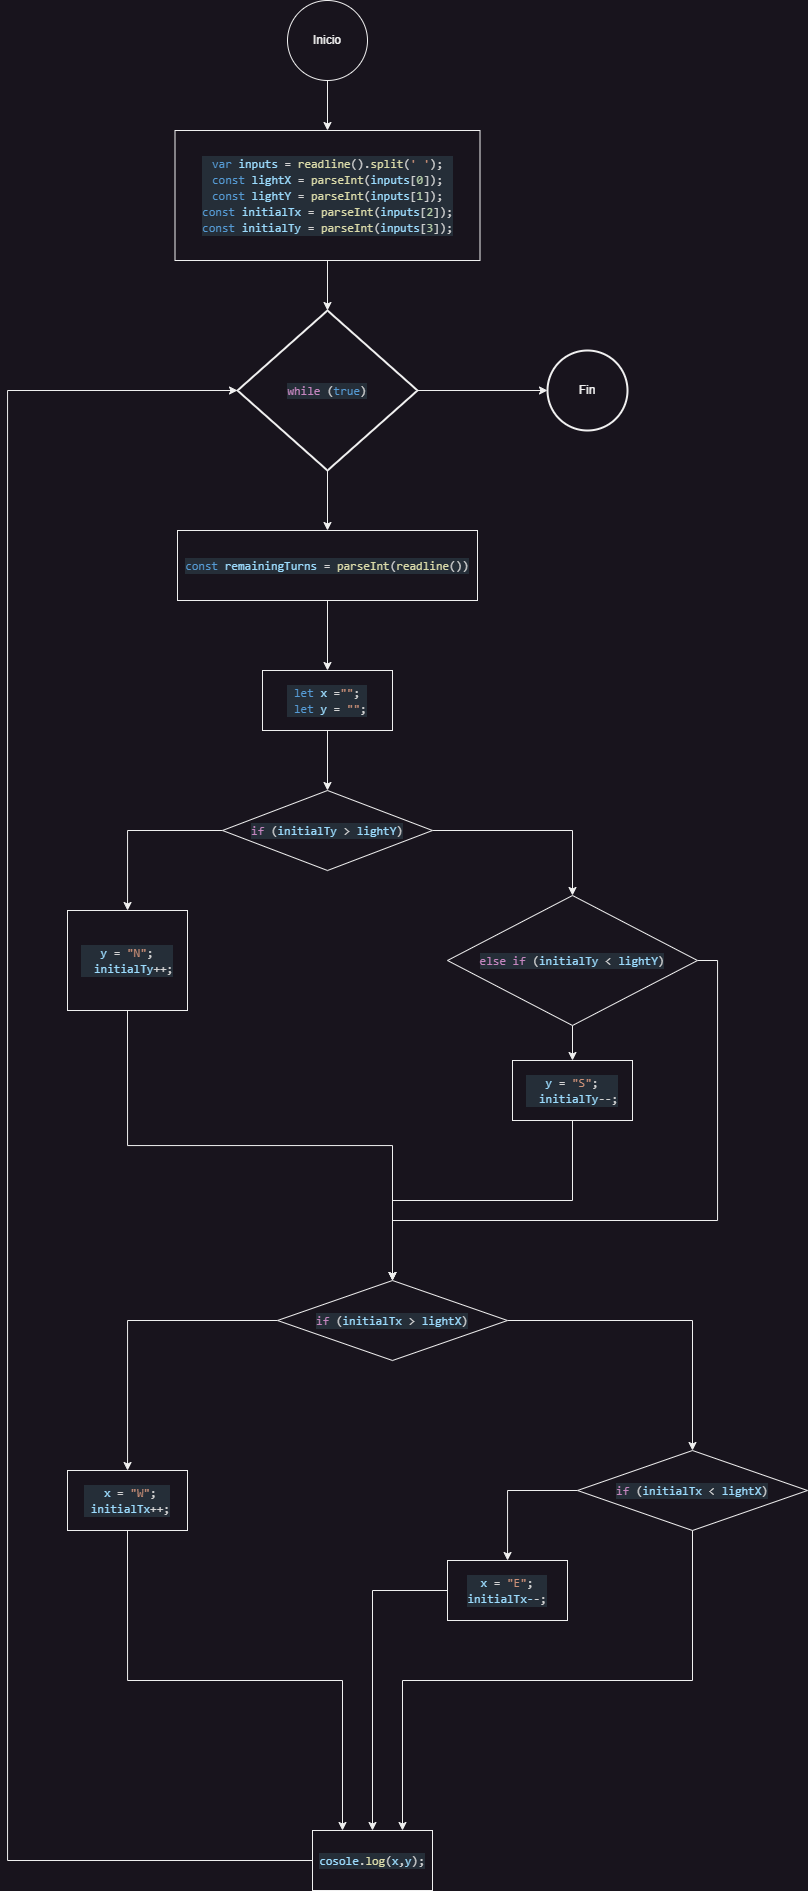

The diagram above was exported from draw.io. Its source (the exported page's mxGraphModel, read from the mxfile embedded in the PNG):
<mxGraphModel dx="1969" dy="984" grid="1" gridSize="10" guides="1" tooltips="1" connect="1" arrows="1" fold="1" page="1" pageScale="1" pageWidth="2339" pageHeight="3300" math="0" shadow="0">
  <root>
    <mxCell id="0" />
    <mxCell id="1" parent="0" />
    <mxCell id="5wJS6dcUd3eReBZGcH-P-4" value="" style="edgeStyle=orthogonalEdgeStyle;rounded=0;orthogonalLoop=1;jettySize=auto;html=1;" edge="1" parent="1" source="5wJS6dcUd3eReBZGcH-P-2" target="5wJS6dcUd3eReBZGcH-P-3">
      <mxGeometry relative="1" as="geometry" />
    </mxCell>
    <mxCell id="5wJS6dcUd3eReBZGcH-P-2" value="Inicio" style="ellipse;whiteSpace=wrap;html=1;aspect=fixed;" vertex="1" parent="1">
      <mxGeometry x="720" y="40" width="80" height="80" as="geometry" />
    </mxCell>
    <mxCell id="5wJS6dcUd3eReBZGcH-P-6" value="" style="edgeStyle=orthogonalEdgeStyle;rounded=0;orthogonalLoop=1;jettySize=auto;html=1;" edge="1" parent="1" source="5wJS6dcUd3eReBZGcH-P-3" target="5wJS6dcUd3eReBZGcH-P-5">
      <mxGeometry relative="1" as="geometry" />
    </mxCell>
    <mxCell id="5wJS6dcUd3eReBZGcH-P-3" value="&lt;br&gt;&lt;div style=&quot;color: #d4d4d4;background-color: #252e38;font-family: Consolas, 'Courier New', monospace;font-weight: normal;font-size: 12px;line-height: 16px;white-space: pre;&quot;&gt;&lt;div&gt;&lt;span style=&quot;color: #569cd6;&quot;&gt;var&lt;/span&gt;&lt;span style=&quot;color: #d4d4d4;&quot;&gt; &lt;/span&gt;&lt;span style=&quot;color: #9cdcfe;&quot;&gt;inputs&lt;/span&gt;&lt;span style=&quot;color: #d4d4d4;&quot;&gt; = &lt;/span&gt;&lt;span style=&quot;color: #dcdcaa;&quot;&gt;readline&lt;/span&gt;&lt;span style=&quot;color: #d4d4d4;&quot;&gt;().&lt;/span&gt;&lt;span style=&quot;color: #dcdcaa;&quot;&gt;split&lt;/span&gt;&lt;span style=&quot;color: #d4d4d4;&quot;&gt;(&lt;/span&gt;&lt;span style=&quot;color: #ce9178;&quot;&gt;' '&lt;/span&gt;&lt;span style=&quot;color: #d4d4d4;&quot;&gt;);&lt;/span&gt;&lt;/div&gt;&lt;div&gt;&lt;span style=&quot;color: #569cd6;&quot;&gt;const&lt;/span&gt;&lt;span style=&quot;color: #d4d4d4;&quot;&gt; &lt;/span&gt;&lt;span style=&quot;color: #9cdcfe;&quot;&gt;lightX&lt;/span&gt;&lt;span style=&quot;color: #d4d4d4;&quot;&gt; = &lt;/span&gt;&lt;span style=&quot;color: #dcdcaa;&quot;&gt;parseInt&lt;/span&gt;&lt;span style=&quot;color: #d4d4d4;&quot;&gt;(&lt;/span&gt;&lt;span style=&quot;color: #9cdcfe;&quot;&gt;inputs&lt;/span&gt;&lt;span style=&quot;color: #d4d4d4;&quot;&gt;[&lt;/span&gt;&lt;span style=&quot;color: #b5cea8;&quot;&gt;0&lt;/span&gt;&lt;span style=&quot;color: #d4d4d4;&quot;&gt;]);&lt;/span&gt;&lt;/div&gt;&lt;div&gt;&lt;span style=&quot;color: #569cd6;&quot;&gt;const&lt;/span&gt;&lt;span style=&quot;color: #d4d4d4;&quot;&gt; &lt;/span&gt;&lt;span style=&quot;color: #9cdcfe;&quot;&gt;lightY&lt;/span&gt;&lt;span style=&quot;color: #d4d4d4;&quot;&gt; = &lt;/span&gt;&lt;span style=&quot;color: #dcdcaa;&quot;&gt;parseInt&lt;/span&gt;&lt;span style=&quot;color: #d4d4d4;&quot;&gt;(&lt;/span&gt;&lt;span style=&quot;color: #9cdcfe;&quot;&gt;inputs&lt;/span&gt;&lt;span style=&quot;color: #d4d4d4;&quot;&gt;[&lt;/span&gt;&lt;span style=&quot;color: #b5cea8;&quot;&gt;1&lt;/span&gt;&lt;span style=&quot;color: #d4d4d4;&quot;&gt;]);&lt;/span&gt;&lt;/div&gt;&lt;div&gt;&lt;span style=&quot;color: #569cd6;&quot;&gt;const&lt;/span&gt;&lt;span style=&quot;color: #d4d4d4;&quot;&gt; &lt;/span&gt;&lt;span style=&quot;color: #9cdcfe;&quot;&gt;initialTx&lt;/span&gt;&lt;span style=&quot;color: #d4d4d4;&quot;&gt; = &lt;/span&gt;&lt;span style=&quot;color: #dcdcaa;&quot;&gt;parseInt&lt;/span&gt;&lt;span style=&quot;color: #d4d4d4;&quot;&gt;(&lt;/span&gt;&lt;span style=&quot;color: #9cdcfe;&quot;&gt;inputs&lt;/span&gt;&lt;span style=&quot;color: #d4d4d4;&quot;&gt;[&lt;/span&gt;&lt;span style=&quot;color: #b5cea8;&quot;&gt;2&lt;/span&gt;&lt;span style=&quot;color: #d4d4d4;&quot;&gt;]);&lt;/span&gt;&lt;/div&gt;&lt;div&gt;&lt;span style=&quot;color: #569cd6;&quot;&gt;const&lt;/span&gt;&lt;span style=&quot;color: #d4d4d4;&quot;&gt; &lt;/span&gt;&lt;span style=&quot;color: #9cdcfe;&quot;&gt;initialTy&lt;/span&gt;&lt;span style=&quot;color: #d4d4d4;&quot;&gt; = &lt;/span&gt;&lt;span style=&quot;color: #dcdcaa;&quot;&gt;parseInt&lt;/span&gt;&lt;span style=&quot;color: #d4d4d4;&quot;&gt;(&lt;/span&gt;&lt;span style=&quot;color: #9cdcfe;&quot;&gt;inputs&lt;/span&gt;&lt;span style=&quot;color: #d4d4d4;&quot;&gt;[&lt;/span&gt;&lt;span style=&quot;color: #b5cea8;&quot;&gt;3&lt;/span&gt;&lt;span style=&quot;color: #d4d4d4;&quot;&gt;]);&lt;/span&gt;&lt;/div&gt;&lt;/div&gt;&lt;div&gt;&lt;br/&gt;&lt;/div&gt;" style="rounded=0;whiteSpace=wrap;html=1;" vertex="1" parent="1">
      <mxGeometry x="607.5" y="170" width="305" height="130" as="geometry" />
    </mxCell>
    <mxCell id="5wJS6dcUd3eReBZGcH-P-12" value="" style="edgeStyle=orthogonalEdgeStyle;rounded=0;orthogonalLoop=1;jettySize=auto;html=1;" edge="1" parent="1" source="5wJS6dcUd3eReBZGcH-P-5" target="5wJS6dcUd3eReBZGcH-P-11">
      <mxGeometry relative="1" as="geometry" />
    </mxCell>
    <mxCell id="5wJS6dcUd3eReBZGcH-P-48" value="" style="edgeStyle=orthogonalEdgeStyle;rounded=0;orthogonalLoop=1;jettySize=auto;html=1;" edge="1" parent="1" source="5wJS6dcUd3eReBZGcH-P-5" target="5wJS6dcUd3eReBZGcH-P-47">
      <mxGeometry relative="1" as="geometry" />
    </mxCell>
    <mxCell id="5wJS6dcUd3eReBZGcH-P-5" value="&lt;div style=&quot;color: rgb(212, 212, 212); background-color: rgb(37, 46, 56); font-family: Consolas, &amp;quot;Courier New&amp;quot;, monospace; line-height: 16px; white-space: pre;&quot;&gt;&lt;span style=&quot;color: #c586c0;&quot;&gt;while&lt;/span&gt; (&lt;span style=&quot;color: #569cd6;&quot;&gt;true&lt;/span&gt;)&lt;/div&gt;" style="strokeWidth=2;html=1;shape=mxgraph.flowchart.decision;whiteSpace=wrap;" vertex="1" parent="1">
      <mxGeometry x="670" y="350" width="180" height="160" as="geometry" />
    </mxCell>
    <mxCell id="5wJS6dcUd3eReBZGcH-P-17" value="" style="edgeStyle=orthogonalEdgeStyle;rounded=0;orthogonalLoop=1;jettySize=auto;html=1;" edge="1" parent="1" source="5wJS6dcUd3eReBZGcH-P-11" target="5wJS6dcUd3eReBZGcH-P-16">
      <mxGeometry relative="1" as="geometry" />
    </mxCell>
    <mxCell id="5wJS6dcUd3eReBZGcH-P-11" value="&lt;div style=&quot;color: #d4d4d4;background-color: #252e38;font-family: Consolas, 'Courier New', monospace;font-weight: normal;font-size: 12px;line-height: 16px;white-space: pre;&quot;&gt;&lt;div&gt;&lt;span style=&quot;color: #569cd6;&quot;&gt;const&lt;/span&gt;&lt;span style=&quot;color: #d4d4d4;&quot;&gt; &lt;/span&gt;&lt;span style=&quot;color: #9cdcfe;&quot;&gt;remainingTurns&lt;/span&gt;&lt;span style=&quot;color: #d4d4d4;&quot;&gt; = &lt;/span&gt;&lt;span style=&quot;color: #dcdcaa;&quot;&gt;parseInt&lt;/span&gt;&lt;span style=&quot;color: #d4d4d4;&quot;&gt;(&lt;/span&gt;&lt;span style=&quot;color: #dcdcaa;&quot;&gt;readline&lt;/span&gt;&lt;span style=&quot;color: #d4d4d4;&quot;&gt;())&lt;/span&gt;&lt;/div&gt;&lt;/div&gt;" style="rounded=0;whiteSpace=wrap;html=1;" vertex="1" parent="1">
      <mxGeometry x="610" y="570" width="300" height="70" as="geometry" />
    </mxCell>
    <mxCell id="5wJS6dcUd3eReBZGcH-P-19" value="" style="edgeStyle=orthogonalEdgeStyle;rounded=0;orthogonalLoop=1;jettySize=auto;html=1;" edge="1" parent="1" source="5wJS6dcUd3eReBZGcH-P-16" target="5wJS6dcUd3eReBZGcH-P-18">
      <mxGeometry relative="1" as="geometry" />
    </mxCell>
    <mxCell id="5wJS6dcUd3eReBZGcH-P-16" value="&lt;div style=&quot;color: rgb(212, 212, 212); background-color: rgb(37, 46, 56); font-family: Consolas, &amp;quot;Courier New&amp;quot;, monospace; line-height: 16px; white-space: pre;&quot;&gt;&lt;div&gt;&lt;span style=&quot;color: #569cd6;&quot;&gt;let&lt;/span&gt; &lt;span style=&quot;color: #9cdcfe;&quot;&gt;x&lt;/span&gt; =&lt;span style=&quot;color: #ce9178;&quot;&gt;&quot;&quot;&lt;/span&gt;;&lt;/div&gt;&lt;div&gt;&amp;nbsp;&lt;span style=&quot;color: #569cd6;&quot;&gt;let&lt;/span&gt; &lt;span style=&quot;color: #9cdcfe;&quot;&gt;y&lt;/span&gt; = &lt;span style=&quot;color: #ce9178;&quot;&gt;&quot;&quot;&lt;/span&gt;;&lt;/div&gt;&lt;/div&gt;" style="rounded=0;whiteSpace=wrap;html=1;" vertex="1" parent="1">
      <mxGeometry x="695" y="710" width="130" height="60" as="geometry" />
    </mxCell>
    <mxCell id="5wJS6dcUd3eReBZGcH-P-22" value="" style="edgeStyle=orthogonalEdgeStyle;rounded=0;orthogonalLoop=1;jettySize=auto;html=1;" edge="1" parent="1" source="5wJS6dcUd3eReBZGcH-P-18" target="5wJS6dcUd3eReBZGcH-P-21">
      <mxGeometry relative="1" as="geometry" />
    </mxCell>
    <mxCell id="5wJS6dcUd3eReBZGcH-P-26" value="" style="edgeStyle=orthogonalEdgeStyle;rounded=0;orthogonalLoop=1;jettySize=auto;html=1;" edge="1" parent="1" source="5wJS6dcUd3eReBZGcH-P-18" target="5wJS6dcUd3eReBZGcH-P-25">
      <mxGeometry relative="1" as="geometry" />
    </mxCell>
    <mxCell id="5wJS6dcUd3eReBZGcH-P-18" value="&lt;div style=&quot;color: rgb(212, 212, 212); background-color: rgb(37, 46, 56); font-family: Consolas, &amp;quot;Courier New&amp;quot;, monospace; line-height: 16px; white-space: pre;&quot;&gt;&lt;span style=&quot;color: #c586c0;&quot;&gt;if&lt;/span&gt; (&lt;span style=&quot;color: #9cdcfe;&quot;&gt;initialTy&lt;/span&gt; &amp;gt; &lt;span style=&quot;color: #9cdcfe;&quot;&gt;lightY&lt;/span&gt;)&lt;/div&gt;" style="rhombus;whiteSpace=wrap;html=1;" vertex="1" parent="1">
      <mxGeometry x="655" y="830" width="210" height="80" as="geometry" />
    </mxCell>
    <mxCell id="5wJS6dcUd3eReBZGcH-P-30" style="edgeStyle=orthogonalEdgeStyle;rounded=0;orthogonalLoop=1;jettySize=auto;html=1;exitX=0.5;exitY=1;exitDx=0;exitDy=0;entryX=0.5;entryY=0;entryDx=0;entryDy=0;" edge="1" parent="1" source="5wJS6dcUd3eReBZGcH-P-21" target="5wJS6dcUd3eReBZGcH-P-29">
      <mxGeometry relative="1" as="geometry" />
    </mxCell>
    <mxCell id="5wJS6dcUd3eReBZGcH-P-21" value="&lt;div style=&quot;color: rgb(212, 212, 212); background-color: rgb(37, 46, 56); font-family: Consolas, &amp;quot;Courier New&amp;quot;, monospace; line-height: 16px; white-space: pre;&quot;&gt;&lt;div&gt;&lt;span style=&quot;color: #9cdcfe;&quot;&gt;y&lt;/span&gt; = &lt;span style=&quot;color: #ce9178;&quot;&gt;&quot;N&quot;&lt;/span&gt;;&lt;/div&gt;&lt;div&gt;&amp;nbsp; &lt;span style=&quot;color: #9cdcfe;&quot;&gt;initialTy&lt;/span&gt;++;&lt;/div&gt;&lt;/div&gt;" style="whiteSpace=wrap;html=1;" vertex="1" parent="1">
      <mxGeometry x="500" y="950" width="120" height="100" as="geometry" />
    </mxCell>
    <mxCell id="5wJS6dcUd3eReBZGcH-P-28" value="" style="edgeStyle=orthogonalEdgeStyle;rounded=0;orthogonalLoop=1;jettySize=auto;html=1;" edge="1" parent="1" source="5wJS6dcUd3eReBZGcH-P-25" target="5wJS6dcUd3eReBZGcH-P-27">
      <mxGeometry relative="1" as="geometry" />
    </mxCell>
    <mxCell id="5wJS6dcUd3eReBZGcH-P-32" style="edgeStyle=orthogonalEdgeStyle;rounded=0;orthogonalLoop=1;jettySize=auto;html=1;exitX=1;exitY=0.5;exitDx=0;exitDy=0;entryX=0.5;entryY=0;entryDx=0;entryDy=0;" edge="1" parent="1" source="5wJS6dcUd3eReBZGcH-P-25" target="5wJS6dcUd3eReBZGcH-P-29">
      <mxGeometry relative="1" as="geometry">
        <Array as="points">
          <mxPoint x="1150" y="1000" />
          <mxPoint x="1150" y="1260" />
          <mxPoint x="825" y="1260" />
        </Array>
      </mxGeometry>
    </mxCell>
    <mxCell id="5wJS6dcUd3eReBZGcH-P-25" value="&lt;div style=&quot;color: #d4d4d4;background-color: #252e38;font-family: Consolas, 'Courier New', monospace;font-weight: normal;font-size: 12px;line-height: 16px;white-space: pre;&quot;&gt;&lt;div&gt;&lt;span style=&quot;color: #c586c0;&quot;&gt;else&lt;/span&gt;&lt;span style=&quot;color: #d4d4d4;&quot;&gt; &lt;/span&gt;&lt;span style=&quot;color: #c586c0;&quot;&gt;if&lt;/span&gt;&lt;span style=&quot;color: #d4d4d4;&quot;&gt; (&lt;/span&gt;&lt;span style=&quot;color: #9cdcfe;&quot;&gt;initialTy&lt;/span&gt;&lt;span style=&quot;color: #d4d4d4;&quot;&gt; &amp;lt; &lt;/span&gt;&lt;span style=&quot;color: #9cdcfe;&quot;&gt;lightY&lt;/span&gt;&lt;span style=&quot;color: #d4d4d4;&quot;&gt;)&lt;/span&gt;&lt;/div&gt;&lt;/div&gt;" style="rhombus;whiteSpace=wrap;html=1;" vertex="1" parent="1">
      <mxGeometry x="880" y="935" width="250" height="130" as="geometry" />
    </mxCell>
    <mxCell id="5wJS6dcUd3eReBZGcH-P-31" style="edgeStyle=orthogonalEdgeStyle;rounded=0;orthogonalLoop=1;jettySize=auto;html=1;exitX=0.5;exitY=1;exitDx=0;exitDy=0;entryX=0.5;entryY=0;entryDx=0;entryDy=0;" edge="1" parent="1" source="5wJS6dcUd3eReBZGcH-P-27" target="5wJS6dcUd3eReBZGcH-P-29">
      <mxGeometry relative="1" as="geometry">
        <mxPoint x="920" y="1300" as="targetPoint" />
      </mxGeometry>
    </mxCell>
    <mxCell id="5wJS6dcUd3eReBZGcH-P-27" value="&lt;div style=&quot;color: rgb(212, 212, 212); background-color: rgb(37, 46, 56); font-family: Consolas, &amp;quot;Courier New&amp;quot;, monospace; line-height: 16px; white-space: pre;&quot;&gt;&lt;div&gt;&lt;span style=&quot;color: #9cdcfe;&quot;&gt;y&lt;/span&gt; = &lt;span style=&quot;color: #ce9178;&quot;&gt;&quot;S&quot;&lt;/span&gt;;&lt;/div&gt;&lt;div&gt;&amp;nbsp; &lt;span style=&quot;color: #9cdcfe;&quot;&gt;initialTy&lt;/span&gt;--;&lt;/div&gt;&lt;/div&gt;" style="whiteSpace=wrap;html=1;" vertex="1" parent="1">
      <mxGeometry x="945" y="1100" width="120" height="60" as="geometry" />
    </mxCell>
    <mxCell id="5wJS6dcUd3eReBZGcH-P-36" value="" style="edgeStyle=orthogonalEdgeStyle;rounded=0;orthogonalLoop=1;jettySize=auto;html=1;" edge="1" parent="1" source="5wJS6dcUd3eReBZGcH-P-29" target="5wJS6dcUd3eReBZGcH-P-35">
      <mxGeometry relative="1" as="geometry" />
    </mxCell>
    <mxCell id="5wJS6dcUd3eReBZGcH-P-39" value="" style="edgeStyle=orthogonalEdgeStyle;rounded=0;orthogonalLoop=1;jettySize=auto;html=1;" edge="1" parent="1" source="5wJS6dcUd3eReBZGcH-P-29" target="5wJS6dcUd3eReBZGcH-P-38">
      <mxGeometry relative="1" as="geometry" />
    </mxCell>
    <mxCell id="5wJS6dcUd3eReBZGcH-P-29" value="&lt;div style=&quot;color: rgb(212, 212, 212); background-color: rgb(37, 46, 56); font-family: Consolas, &amp;quot;Courier New&amp;quot;, monospace; line-height: 16px; white-space: pre;&quot;&gt;&lt;span style=&quot;color: #c586c0;&quot;&gt;if&lt;/span&gt; (&lt;span style=&quot;color: #9cdcfe;&quot;&gt;initialTx&lt;/span&gt; &amp;gt; &lt;span style=&quot;color: #9cdcfe;&quot;&gt;lightX&lt;/span&gt;)&lt;/div&gt;" style="rhombus;whiteSpace=wrap;html=1;" vertex="1" parent="1">
      <mxGeometry x="710" y="1320" width="230" height="80" as="geometry" />
    </mxCell>
    <mxCell id="5wJS6dcUd3eReBZGcH-P-44" style="edgeStyle=orthogonalEdgeStyle;rounded=0;orthogonalLoop=1;jettySize=auto;html=1;exitX=0.5;exitY=1;exitDx=0;exitDy=0;entryX=0.25;entryY=0;entryDx=0;entryDy=0;" edge="1" parent="1" source="5wJS6dcUd3eReBZGcH-P-35" target="5wJS6dcUd3eReBZGcH-P-42">
      <mxGeometry relative="1" as="geometry" />
    </mxCell>
    <mxCell id="5wJS6dcUd3eReBZGcH-P-35" value="&lt;div style=&quot;color: rgb(212, 212, 212); background-color: rgb(37, 46, 56); font-family: Consolas, &amp;quot;Courier New&amp;quot;, monospace; line-height: 16px; white-space: pre;&quot;&gt;&lt;div&gt;&amp;nbsp;&lt;span style=&quot;color: #9cdcfe;&quot;&gt;x&lt;/span&gt; = &lt;span style=&quot;color: #ce9178;&quot;&gt;&quot;W&quot;&lt;/span&gt;;&lt;/div&gt;&lt;div&gt;&amp;nbsp;&lt;span style=&quot;color: #9cdcfe;&quot;&gt;initialTx&lt;/span&gt;++;&lt;/div&gt;&lt;/div&gt;" style="whiteSpace=wrap;html=1;" vertex="1" parent="1">
      <mxGeometry x="500" y="1510" width="120" height="60" as="geometry" />
    </mxCell>
    <mxCell id="5wJS6dcUd3eReBZGcH-P-41" value="" style="edgeStyle=orthogonalEdgeStyle;rounded=0;orthogonalLoop=1;jettySize=auto;html=1;" edge="1" parent="1" source="5wJS6dcUd3eReBZGcH-P-38" target="5wJS6dcUd3eReBZGcH-P-40">
      <mxGeometry relative="1" as="geometry" />
    </mxCell>
    <mxCell id="5wJS6dcUd3eReBZGcH-P-45" style="edgeStyle=orthogonalEdgeStyle;rounded=0;orthogonalLoop=1;jettySize=auto;html=1;exitX=0.5;exitY=1;exitDx=0;exitDy=0;entryX=0.75;entryY=0;entryDx=0;entryDy=0;" edge="1" parent="1" source="5wJS6dcUd3eReBZGcH-P-38" target="5wJS6dcUd3eReBZGcH-P-42">
      <mxGeometry relative="1" as="geometry" />
    </mxCell>
    <mxCell id="5wJS6dcUd3eReBZGcH-P-38" value="&lt;div style=&quot;color: rgb(212, 212, 212); background-color: rgb(37, 46, 56); font-family: Consolas, &amp;quot;Courier New&amp;quot;, monospace; line-height: 16px; white-space: pre;&quot;&gt;&lt;span style=&quot;color: #c586c0;&quot;&gt;if&lt;/span&gt; (&lt;span style=&quot;color: #9cdcfe;&quot;&gt;initialTx&lt;/span&gt; &amp;lt; &lt;span style=&quot;color: #9cdcfe;&quot;&gt;lightX&lt;/span&gt;)&lt;/div&gt;" style="rhombus;whiteSpace=wrap;html=1;" vertex="1" parent="1">
      <mxGeometry x="1010" y="1490" width="230" height="80" as="geometry" />
    </mxCell>
    <mxCell id="5wJS6dcUd3eReBZGcH-P-43" value="" style="edgeStyle=orthogonalEdgeStyle;rounded=0;orthogonalLoop=1;jettySize=auto;html=1;" edge="1" parent="1" source="5wJS6dcUd3eReBZGcH-P-40" target="5wJS6dcUd3eReBZGcH-P-42">
      <mxGeometry relative="1" as="geometry" />
    </mxCell>
    <mxCell id="5wJS6dcUd3eReBZGcH-P-40" value="&lt;div style=&quot;color: rgb(212, 212, 212); background-color: rgb(37, 46, 56); font-family: Consolas, &amp;quot;Courier New&amp;quot;, monospace; line-height: 16px; white-space: pre;&quot;&gt;&lt;div&gt;&lt;span style=&quot;color: #9cdcfe;&quot;&gt;x&lt;/span&gt; = &lt;span style=&quot;color: #ce9178;&quot;&gt;&quot;E&quot;&lt;/span&gt;;&lt;/div&gt;&lt;div&gt;&lt;span style=&quot;color: #9cdcfe;&quot;&gt;initialTx-&lt;/span&gt;-;&lt;/div&gt;&lt;/div&gt;" style="whiteSpace=wrap;html=1;" vertex="1" parent="1">
      <mxGeometry x="880" y="1600" width="120" height="60" as="geometry" />
    </mxCell>
    <mxCell id="5wJS6dcUd3eReBZGcH-P-42" value="&lt;div style=&quot;color: rgb(212, 212, 212); background-color: rgb(37, 46, 56); font-family: Consolas, &amp;quot;Courier New&amp;quot;, monospace; line-height: 16px; white-space: pre;&quot;&gt;&lt;span style=&quot;color: #9cdcfe;&quot;&gt;cosole&lt;/span&gt;.&lt;span style=&quot;color: #dcdcaa;&quot;&gt;log&lt;/span&gt;(&lt;span style=&quot;color: #9cdcfe;&quot;&gt;x&lt;/span&gt;,&lt;span style=&quot;color: #9cdcfe;&quot;&gt;y&lt;/span&gt;);&lt;/div&gt;" style="whiteSpace=wrap;html=1;" vertex="1" parent="1">
      <mxGeometry x="745" y="1870" width="120" height="60" as="geometry" />
    </mxCell>
    <mxCell id="5wJS6dcUd3eReBZGcH-P-46" style="edgeStyle=orthogonalEdgeStyle;rounded=0;orthogonalLoop=1;jettySize=auto;html=1;exitX=0;exitY=0.5;exitDx=0;exitDy=0;entryX=0;entryY=0.5;entryDx=0;entryDy=0;entryPerimeter=0;" edge="1" parent="1" source="5wJS6dcUd3eReBZGcH-P-42" target="5wJS6dcUd3eReBZGcH-P-5">
      <mxGeometry relative="1" as="geometry">
        <Array as="points">
          <mxPoint x="440" y="1900" />
          <mxPoint x="440" y="430" />
        </Array>
      </mxGeometry>
    </mxCell>
    <mxCell id="5wJS6dcUd3eReBZGcH-P-47" value="Fin" style="ellipse;whiteSpace=wrap;html=1;strokeWidth=2;" vertex="1" parent="1">
      <mxGeometry x="980" y="390" width="80" height="80" as="geometry" />
    </mxCell>
  </root>
</mxGraphModel>